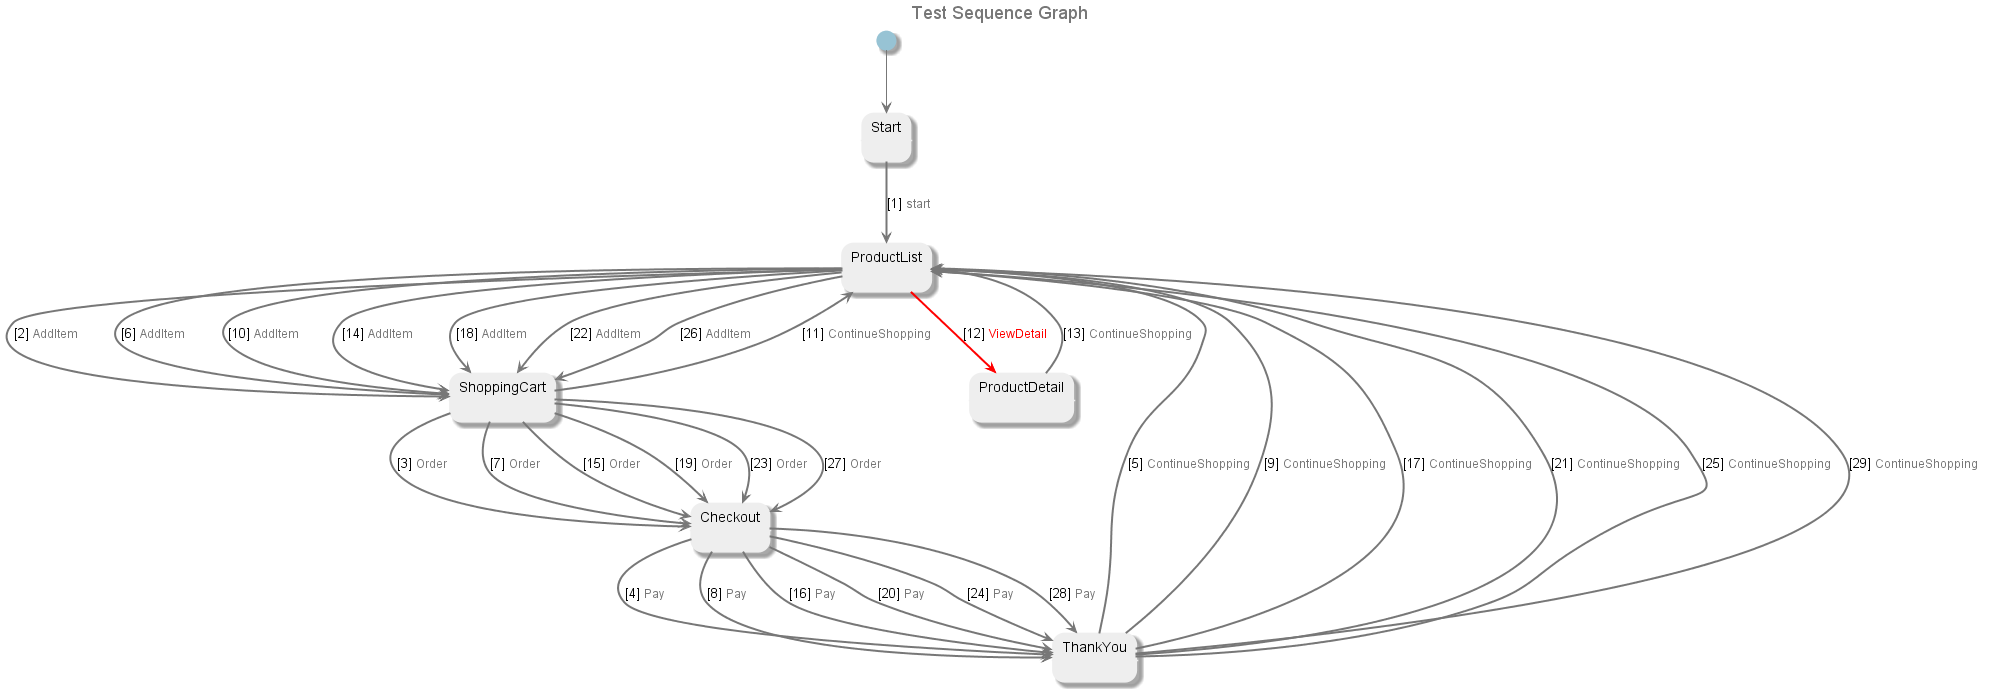

The diagram above was rendered by PlantUML. Its source (embedded in the PNG):
@startuml
title <font size=18 color=#777777>Test Sequence Graph
skinparam state {
	ArrowColor #777777
	BorderColor #EEEEEE
	BackgroundColor #EEEEEE
	StartColor #97c3d4
	EndColor #777777
 	FontColor #000000
}
state "Start" as U1404
[*] --> U1404
state "ProductList" as U1402
state "ShoppingCart" as U1403
state "Checkout" as U1399
state "ThankYou" as U1405
state "ProductDetail" as U1401
U1404 -[#777777,bold]-> U1402 : [1] <size:12><color:#777777>start</color></size>
U1402 -[#777777,bold]-> U1403 : [2] <size:12><color:#777777>AddItem</color></size>
U1403 -[#777777,bold]-> U1399 : [3] <size:12><color:#777777>Order</color></size>
U1399 -[#777777,bold]-> U1405 : [4] <size:12><color:#777777>Pay</color></size>
U1405 -[#777777,bold]-> U1402 : [5] <size:12><color:#777777>ContinueShopping</color></size>
U1402 -[#777777,bold]-> U1403 : [6] <size:12><color:#777777>AddItem</color></size>
U1403 -[#777777,bold]-> U1399 : [7] <size:12><color:#777777>Order</color></size>
U1399 -[#777777,bold]-> U1405 : [8] <size:12><color:#777777>Pay</color></size>
U1405 -[#777777,bold]-> U1402 : [9] <size:12><color:#777777>ContinueShopping</color></size>
U1402 -[#777777,bold]-> U1403 : [10] <size:12><color:#777777>AddItem</color></size>
U1403 -[#777777,bold]-> U1402 : [11] <size:12><color:#777777>ContinueShopping</color></size>
U1402 -[#red,bold]-> U1401 : [12] <size:12><color:#red>ViewDetail</color></size>
U1401 -[#777777,bold]-> U1402 : [13] <size:12><color:#777777>ContinueShopping</color></size>
U1402 -[#777777,bold]-> U1403 : [14] <size:12><color:#777777>AddItem</color></size>
U1403 -[#777777,bold]-> U1399 : [15] <size:12><color:#777777>Order</color></size>
U1399 -[#777777,bold]-> U1405 : [16] <size:12><color:#777777>Pay</color></size>
U1405 -[#777777,bold]-> U1402 : [17] <size:12><color:#777777>ContinueShopping</color></size>
U1402 -[#777777,bold]-> U1403 : [18] <size:12><color:#777777>AddItem</color></size>
U1403 -[#777777,bold]-> U1399 : [19] <size:12><color:#777777>Order</color></size>
U1399 -[#777777,bold]-> U1405 : [20] <size:12><color:#777777>Pay</color></size>
U1405 -[#777777,bold]-> U1402 : [21] <size:12><color:#777777>ContinueShopping</color></size>
U1402 -[#777777,bold]-> U1403 : [22] <size:12><color:#777777>AddItem</color></size>
U1403 -[#777777,bold]-> U1399 : [23] <size:12><color:#777777>Order</color></size>
U1399 -[#777777,bold]-> U1405 : [24] <size:12><color:#777777>Pay</color></size>
U1405 -[#777777,bold]-> U1402 : [25] <size:12><color:#777777>ContinueShopping</color></size>
U1402 -[#777777,bold]-> U1403 : [26] <size:12><color:#777777>AddItem</color></size>
U1403 -[#777777,bold]-> U1399 : [27] <size:12><color:#777777>Order</color></size>
U1399 -[#777777,bold]-> U1405 : [28] <size:12><color:#777777>Pay</color></size>
U1405 -[#777777,bold]-> U1402 : [29] <size:12><color:#777777>ContinueShopping</color></size>
@enduml